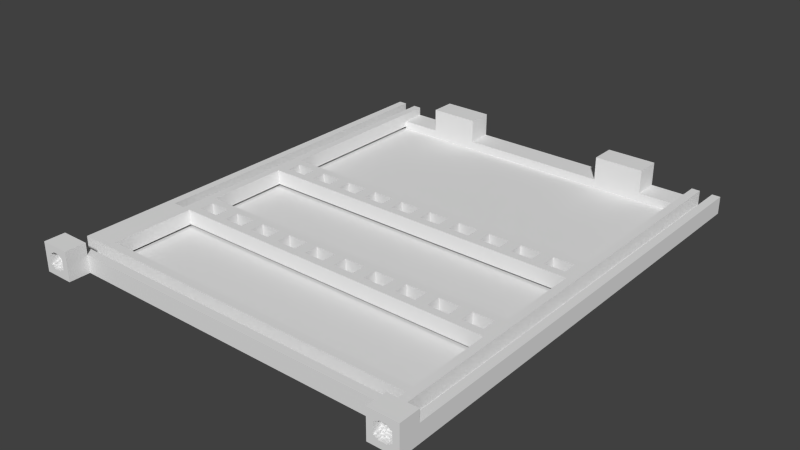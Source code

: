 # Source: front-back-base.blend  (saved by Blender 2.72.0; exported with 4.5.12 LTS)
import bpy
from mathutils import Matrix  # noqa: F401  (used for matrix-valued properties, if any)

bpy.ops.wm.read_factory_settings(use_empty=True)
scene = bpy.context.scene
scene.name = 'Scene'

# ---- collections
col_collection_1 = bpy.data.collections.new('Collection 1'); scene.collection.children.link(col_collection_1)

# ---- world
world_world = bpy.data.worlds.new('World'); scene.world = world_world
world_world.color = (0.05088, 0.05088, 0.05088)
world_world.use_sun_shadow = False
world_world.sun_shadow_jitter_overblur = 0.0
world_world.cycles.sampling_method = 'MANUAL'
world_world.cycles.sample_map_resolution = 256

# ---- meshes
me_plane = bpy.data.meshes.new('Plane')
me_plane.from_pydata([(-2.0, -6.0, 0.0), (5.0, -6.0, 0.0), (5.0, -1.0, 0.0), (-2.0, 107.0, 0.0), (5.0, 26.0, 0.0), (85.0, -1.0, 0.0), (92.0, 107.0, 0.0), (85.0, 6.0, 0.0), (5.0, 6.0, 0.0), (5.0, 33.5, 0.0), (85.0, 33.5, 0.0), (5.0, 53.5, 0.0), (85.0, 53.5, 0.0), (5.0, 61.0, 0.0), (85.0, 61.0, 0.0), (5.0, 101.0, 0.0), (85.0, 101.0, 0.0), (85.0, -6.0, 0.0), (92.0, -6.0, 0.0), (85.0, 26.0, 0.0), (0.0, 26.0, 0.6), (-2.0, 107.0, 0.6), (0.0, 107.0, 0.6), (3.0, 26.0, 0.6), (5.0, 26.0, 0.6), (3.0, 107.0, 0.6), (5.0, 107.0, 2.1), (85.0, 107.0, 2.1), (87.0, 107.0, 0.6), (90.0, -1.0, 0.6), (90.0, 107.0, 0.6), (-2.0, 1.0, 0.6), (85.0, 1.0, 0.6), (-2.0, 4.0, 0.6), (85.0, 4.0, 0.6), (85.0, 6.0, 0.6), (5.0, 6.0, 0.6), (5.0, 33.5, 0.6), (85.0, 33.5, 0.6), (6.5, 28.0, 0.6), (11.5, 28.0, 0.6), (14.5, 28.0, 0.6), (19.5, 28.0, 0.6), (22.5, 28.0, 0.6), (27.5, 28.0, 0.6), (30.5, 28.0, 0.6), (35.5, 28.0, 0.6), (38.5, 28.0, 0.6), (43.5, 28.0, 0.6), (46.5, 28.0, 0.6), (51.5, 28.0, 0.6), (54.5, 28.0, 0.6), (59.5, 28.0, 0.6), (62.5, 28.0, 0.6), (67.5, 28.0, 0.6), (70.5, 28.0, 0.6), (75.5, 28.0, 0.6), (78.5, 28.0, 0.6), (83.5, 28.0, 0.6), (6.5, 31.5, 0.6), (11.5, 31.5, 0.6), (14.5, 31.5, 0.6), (19.5, 31.5, 0.6), (22.5, 31.5, 0.6), (27.5, 31.5, 0.6), (30.5, 31.5, 0.6), (35.5, 31.5, 0.6), (38.5, 31.5, 0.6), (43.5, 31.5, 0.6), (46.5, 31.5, 0.6), (51.5, 31.5, 0.6), (54.5, 31.5, 0.6), (59.5, 31.5, 0.6), (62.5, 31.5, 0.6), (67.5, 31.5, 0.6), (70.5, 31.5, 0.6), (75.5, 31.5, 0.6), (78.5, 31.5, 0.6), (83.5, 31.5, 0.6), (5.0, 53.5, 0.6), (85.0, 53.5, 0.6), (5.0, 61.0, 0.6), (85.0, 61.0, 0.6), (6.5, 55.5, 0.6), (11.5, 55.5, 0.6), (14.5, 55.5, 0.6), (19.5, 55.5, 0.6), (22.5, 55.5, 0.6), (27.5, 55.5, 0.6), (30.5, 55.5, 0.6), (35.5, 55.5, 0.6), (38.5, 55.5, 0.6), (43.5, 55.5, 0.6), (46.5, 55.5, 0.6), (51.5, 55.5, 0.6), (54.5, 55.5, 0.6), (59.5, 55.5, 0.6), (62.5, 55.5, 0.6), (67.5, 55.5, 0.6), (70.5, 55.5, 0.6), (75.5, 55.5, 0.6), (78.5, 55.5, 0.6), (83.5, 55.5, 0.6), (6.5, 59.0, 0.6), (11.5, 59.0, 0.6), (14.5, 59.0, 0.6), (19.5, 59.0, 0.6), (22.5, 59.0, 0.6), (27.5, 59.0, 0.6), (30.5, 59.0, 0.6), (35.5, 59.0, 0.6), (38.5, 59.0, 0.6), (43.5, 59.0, 0.6), (46.5, 59.0, 0.6), (51.5, 59.0, 0.6), (54.5, 59.0, 0.6), (59.5, 59.0, 0.6), (62.5, 59.0, 0.6), (67.5, 59.0, 0.6), (70.5, 59.0, 0.6), (75.5, 59.0, 0.6), (78.5, 59.0, 0.6), (83.5, 59.0, 0.6), (5.0, 101.0, 2.1), (85.0, 101.0, 2.1), (85.0, 26.0, 0.6), (27.0, 107.0, 2.1), (27.0, 101.0, 2.1), (15.0, 107.0, 2.1), (15.0, 101.0, 2.1), (75.0, 107.0, 2.1), (75.0, 101.0, 2.1), (63.0, 107.0, 2.1), (63.0, 101.0, 2.1), (-2.0, -1.0, 4.2), (5.0, -1.0, 4.2), (92.0, -1.0, 4.2), (-2.348e-09, 26.0, 4.2), (-2.0, 107.0, 4.2), (-2.348e-09, 107.0, 4.2), (3.0, 26.0, 4.2), (5.0, 26.0, 4.2), (3.0, 107.0, 4.2), (5.0, 107.0, 4.2), (87.0, -1.0, 4.2), (85.0, 107.0, 4.2), (87.0, 107.0, 4.2), (90.0, -1.0, 4.2), (90.0, 107.0, 4.2), (92.0, 107.0, 4.2), (-2.0, 1.0, 4.2), (85.0, 1.0, 4.2), (-2.0, 4.0, 4.2), (85.0, 4.0, 4.2), (85.0, 6.0, 4.2), (5.0, 6.0, 4.2), (5.0, 33.5, 4.2), (85.0, 33.5, 4.2), (6.5, 28.0, 4.2), (11.5, 28.0, 4.2), (14.5, 28.0, 4.2), (19.5, 28.0, 4.2), (22.5, 28.0, 4.2), (27.5, 28.0, 4.2), (30.5, 28.0, 4.2), (35.5, 28.0, 4.2), (38.5, 28.0, 4.2), (43.5, 28.0, 4.2), (46.5, 28.0, 4.2), (51.5, 28.0, 4.2), (54.5, 28.0, 4.2), (59.5, 28.0, 4.2), (62.5, 28.0, 4.2), (67.5, 28.0, 4.2), (70.5, 28.0, 4.2), (75.5, 28.0, 4.2), (78.5, 28.0, 4.2), (83.5, 28.0, 4.2), (6.5, 31.5, 4.2), (11.5, 31.5, 4.2), (14.5, 31.5, 4.2), (19.5, 31.5, 4.2), (22.5, 31.5, 4.2), (27.5, 31.5, 4.2), (30.5, 31.5, 4.2), (35.5, 31.5, 4.2), (38.5, 31.5, 4.2), (43.5, 31.5, 4.2), (46.5, 31.5, 4.2), (51.5, 31.5, 4.2), (54.5, 31.5, 4.2), (59.5, 31.5, 4.2), (62.5, 31.5, 4.2), (67.5, 31.5, 4.2), (70.5, 31.5, 4.2), (75.5, 31.5, 4.2), (78.5, 31.5, 4.2), (83.5, 31.5, 4.2), (5.0, 53.5, 4.2), (85.0, 53.5, 4.2), (5.0, 61.0, 4.2), (85.0, 61.0, 4.2), (6.5, 55.5, 4.2), (11.5, 55.5, 4.2), (14.5, 55.5, 4.2), (19.5, 55.5, 4.2), (22.5, 55.5, 4.2), (27.5, 55.5, 4.2), (30.5, 55.5, 4.2), (35.5, 55.5, 4.2), (38.5, 55.5, 4.2), (43.5, 55.5, 4.2), (46.5, 55.5, 4.2), (51.5, 55.5, 4.2), (54.5, 55.5, 4.2), (59.5, 55.5, 4.2), (62.5, 55.5, 4.2), (67.5, 55.5, 4.2), (70.5, 55.5, 4.2), (75.5, 55.5, 4.2), (78.5, 55.5, 4.2), (83.5, 55.5, 4.2), (6.5, 59.0, 4.2), (11.5, 59.0, 4.2), (14.5, 59.0, 4.2), (19.5, 59.0, 4.2), (22.5, 59.0, 4.2), (27.5, 59.0, 4.2), (30.5, 59.0, 4.2), (35.5, 59.0, 4.2), (38.5, 59.0, 4.2), (43.5, 59.0, 4.2), (46.5, 59.0, 4.2), (51.5, 59.0, 4.2), (54.5, 59.0, 4.2), (59.5, 59.0, 4.2), (62.5, 59.0, 4.2), (67.5, 59.0, 4.2), (70.5, 59.0, 4.2), (75.5, 59.0, 4.2), (78.5, 59.0, 4.2), (83.5, 59.0, 4.2), (85.0, 26.0, 4.2), (-2.0, -6.0, 7.0), (5.0, -6.0, 7.0), (-2.0, -1.0, 7.0), (5.0, -1.0, 7.0), (92.0, -1.0, 7.0), (92.0, -6.0, 7.0), (17.0, 107.0, 2.7), (17.0, 102.0, 2.7), (20.0, 107.0, 2.7), (20.0, 102.0, 2.7), (22.0, 107.0, 2.7), (22.0, 102.0, 2.7), (25.0, 107.0, 2.7), (25.0, 102.0, 2.7), (65.0, 107.0, 2.7), (65.0, 102.0, 2.7), (68.0, 107.0, 2.7), (68.0, 102.0, 2.7), (70.0, 107.0, 2.7), (70.0, 102.0, 2.7), (73.0, 107.0, 2.7), (73.0, 102.0, 2.7), (17.0, 107.0, 5.7), (17.0, 102.0, 5.7), (20.0, 107.0, 5.7), (20.0, 102.0, 5.7), (22.0, 107.0, 5.7), (22.0, 102.0, 5.7), (25.0, 107.0, 5.7), (25.0, 102.0, 5.7), (65.0, 107.0, 5.7), (65.0, 102.0, 5.7), (68.0, 107.0, 5.7), (68.0, 102.0, 5.7), (70.0, 107.0, 5.7), (70.0, 102.0, 5.7), (73.0, 107.0, 5.7), (73.0, 102.0, 5.7), (27.0, 107.0, 7.8), (27.0, 101.0, 7.8), (15.0, 107.0, 7.8), (15.0, 101.0, 7.8), (75.0, 107.0, 7.8), (75.0, 101.0, 7.8), (63.0, 107.0, 7.8), (63.0, 101.0, 7.8), (5.0, 101.0, 0.6), (85.0, 101.0, 0.6), (87.0, -1.0, 0.6), (85.0, -1.0, 4.2), (85.0, -1.0, 7.0), (85.0, -6.0, 7.0), (90.0, -6.0, 1.826), (87.0, -6.0, 1.826), (90.5, -6.0, 2.13), (90.0, -6.0, 2.13), (87.0, -6.0, 2.13), (86.5, -6.0, 2.13), (90.5, -6.0, 4.87), (90.0, -6.0, 4.87), (87.0, -6.0, 4.87), (86.5, -6.0, 4.87), (90.0, -6.0, 5.174), (87.0, -6.0, 5.174), (89.5, -5.0, 1.522), (89.0, -5.0, 1.522), (88.0, -5.0, 1.522), (87.5, -5.0, 1.522), (89.5, -5.0, 1.826), (89.0, -5.0, 1.826), (88.0, -5.0, 1.826), (87.5, -5.0, 1.826), (90.5, -5.5, 2.13), (90.0, -5.5, 2.13), (87.0, -5.5, 2.13), (86.5, -5.5, 2.13), (90.5, -5.5, 2.435), (90.0, -5.5, 2.435), (87.0, -5.5, 2.435), (86.5, -5.5, 2.435), (90.5, -4.5, 2.739), (87.0, -5.5, 4.565), (86.5, -5.5, 4.565), (87.0, -5.5, 4.87), (86.5, -5.5, 4.87), (89.5, -5.0, 5.174), (89.0, -5.0, 5.174), (88.0, -5.0, 5.174), (87.5, -5.0, 5.174), (89.5, -5.0, 5.478), (89.0, -5.0, 5.478), (88.0, -5.0, 5.478), (87.5, -5.0, 5.478), (89.5, -3.0, 2.739), (87.5, -3.0, 2.739), (89.5, -3.0, 4.261), (87.5, -3.0, 4.261), (89.5, -3.5, 2.13), (87.5, -3.5, 2.13), (90.0, -3.5, 2.739), (89.5, -3.5, 2.739), (87.5, -3.5, 2.739), (87.0, -3.5, 2.739), (90.0, -3.5, 4.261), (89.5, -3.5, 4.261), (87.5, -3.5, 4.261), (87.0, -3.5, 4.261), (89.5, -3.5, 4.87), (87.5, -3.5, 4.87), (89.5, -4.0, 1.826), (87.5, -4.0, 1.826), (90.0, -4.0, 2.13), (89.5, -4.0, 2.13), (87.5, -4.0, 2.13), (87.0, -4.0, 2.13), (90.5, -4.0, 2.739), (90.0, -4.0, 2.739), (89.5, -4.0, 2.739), (87.5, -4.0, 2.739), (87.0, -4.0, 2.739), (86.5, -4.0, 2.739), (90.5, -4.0, 4.261), (90.0, -4.0, 4.261), (89.5, -4.0, 4.261), (87.5, -4.0, 4.261), (87.0, -4.0, 4.261), (86.5, -4.0, 4.261), (90.0, -4.0, 4.87), (89.5, -4.0, 4.87), (87.5, -4.0, 4.87), (87.0, -4.0, 4.87), (89.5, -4.0, 5.174), (87.5, -4.0, 5.174), (90.5, -4.5, 4.261), (90.5, -5.5, 4.565), (90.0, -5.5, 4.565), (90.5, -5.5, 4.87), (90.0, -5.5, 4.87), (90.0, -4.5, 1.826), (89.5, -4.5, 1.826), (87.5, -4.5, 1.826), (87.0, -4.5, 1.826), (90.0, -4.5, 2.13), (89.5, -4.5, 2.13), (87.5, -4.5, 2.13), (87.0, -4.5, 2.13), (90.5, -4.5, 2.435), (90.0, -4.5, 2.435), (87.0, -4.5, 2.435), (86.5, -4.5, 2.435), (90.0, -4.5, 2.739), (87.0, -4.5, 2.739), (86.5, -4.5, 2.739), (87.0, -4.5, 4.261), (86.5, -4.5, 4.261), (87.0, -4.5, 4.565), (86.5, -4.5, 4.565), (90.0, -4.5, 4.87), (89.5, -4.5, 4.87), (87.5, -4.5, 4.87), (87.0, -4.5, 4.87), (90.0, -4.5, 5.174), (89.5, -4.5, 5.174), (87.5, -4.5, 5.174), (87.0, -4.5, 5.174), (90.0, -4.5, 4.261), (90.5, -4.5, 4.565), (90.0, -4.5, 4.565), (89.0, -4.5, 1.522), (88.0, -4.5, 1.522), (89.0, -4.5, 1.826), (88.0, -4.5, 1.826), (89.0, -4.5, 5.174), (88.0, -4.5, 5.174), (89.0, -4.5, 5.478), (88.0, -4.5, 5.478), (89.5, -6.0, 1.522), (87.5, -6.0, 1.522), (89.5, -6.0, 1.826), (87.5, -6.0, 1.826), (89.5, -6.0, 5.174), (87.5, -6.0, 5.174), (89.5, -6.0, 5.478), (87.5, -6.0, 5.478), (3.0, -6.0, 1.826), (0.0, -6.0, 1.826), (3.5, -6.0, 2.13), (3.0, -6.0, 2.13), (0.0, -6.0, 2.13), (-0.5, -6.0, 2.13), (3.5, -6.0, 4.87), (3.0, -6.0, 4.87), (0.0, -6.0, 4.87), (-0.5, -6.0, 4.87), (3.0, -6.0, 5.174), (0.0, -6.0, 5.174), (2.5, -5.0, 1.522), (2.0, -5.0, 1.522), (1.0, -5.0, 1.522), (0.5, -5.0, 1.522), (2.5, -5.0, 1.826), (2.0, -5.0, 1.826), (1.0, -5.0, 1.826), (0.5, -5.0, 1.826), (3.5, -5.5, 2.13), (3.0, -5.5, 2.13), (0.0, -5.5, 2.13), (-0.5, -5.5, 2.13), (3.5, -5.5, 2.435), (3.0, -5.5, 2.435), (0.0, -5.5, 2.435), (-0.5, -5.5, 2.435), (3.5, -4.5, 2.739), (0.0, -5.5, 4.565), (-0.5, -5.5, 4.565), (0.0, -5.5, 4.87), (-0.5, -5.5, 4.87), (2.5, -5.0, 5.174), (2.0, -5.0, 5.174), (1.0, -5.0, 5.174), (0.5, -5.0, 5.174), (2.5, -5.0, 5.478), (2.0, -5.0, 5.478), (1.0, -5.0, 5.478), (0.5, -5.0, 5.478), (2.5, -3.0, 2.739), (0.5, -3.0, 2.739), (2.5, -3.0, 4.261), (0.5, -3.0, 4.261), (2.5, -3.5, 2.13), (0.5, -3.5, 2.13), (3.0, -3.5, 2.739), (2.5, -3.5, 2.739), (0.5, -3.5, 2.739), (0.0, -3.5, 2.739), (3.0, -3.5, 4.261), (2.5, -3.5, 4.261), (0.5, -3.5, 4.261), (0.0, -3.5, 4.261), (2.5, -3.5, 4.87), (0.5, -3.5, 4.87), (2.5, -4.0, 1.826), (0.5, -4.0, 1.826), (3.0, -4.0, 2.13), (2.5, -4.0, 2.13), (0.5, -4.0, 2.13), (0.0, -4.0, 2.13), (3.5, -4.0, 2.739), (3.0, -4.0, 2.739), (2.5, -4.0, 2.739), (0.5, -4.0, 2.739), (0.0, -4.0, 2.739), (-0.5, -4.0, 2.739), (3.5, -4.0, 4.261), (3.0, -4.0, 4.261), (2.5, -4.0, 4.261), (0.5, -4.0, 4.261), (0.0, -4.0, 4.261), (-0.5, -4.0, 4.261), (3.0, -4.0, 4.87), (2.5, -4.0, 4.87), (0.5, -4.0, 4.87), (0.0, -4.0, 4.87), (2.5, -4.0, 5.174), (0.5, -4.0, 5.174), (3.5, -4.5, 4.261), (3.5, -5.5, 4.565), (3.0, -5.5, 4.565), (3.5, -5.5, 4.87), (3.0, -5.5, 4.87), (3.0, -4.5, 1.826), (2.5, -4.5, 1.826), (0.5, -4.5, 1.826), (0.0, -4.5, 1.826), (3.0, -4.5, 2.13), (2.5, -4.5, 2.13), (0.5, -4.5, 2.13), (0.0, -4.5, 2.13), (3.5, -4.5, 2.435), (3.0, -4.5, 2.435), (0.0, -4.5, 2.435), (-0.5, -4.5, 2.435), (3.0, -4.5, 2.739), (0.0, -4.5, 2.739), (-0.5, -4.5, 2.739), (0.0, -4.5, 4.261), (-0.5, -4.5, 4.261), (0.0, -4.5, 4.565), (-0.5, -4.5, 4.565), (3.0, -4.5, 4.87), (2.5, -4.5, 4.87), (0.5, -4.5, 4.87), (0.0, -4.5, 4.87), (3.0, -4.5, 5.174), (2.5, -4.5, 5.174), (0.5, -4.5, 5.174), (0.0, -4.5, 5.174), (3.0, -4.5, 4.261), (3.5, -4.5, 4.565), (3.0, -4.5, 4.565), (2.0, -4.5, 1.522), (1.0, -4.5, 1.522), (2.0, -4.5, 1.826), (1.0, -4.5, 1.826), (2.0, -4.5, 5.174), (1.0, -4.5, 5.174), (2.0, -4.5, 5.478), (1.0, -4.5, 5.478), (2.5, -6.0, 1.522), (0.5, -6.0, 1.522), (2.5, -6.0, 1.826), (0.5, -6.0, 1.826), (2.5, -6.0, 5.174), (0.5, -6.0, 5.174), (2.5, -6.0, 5.478), (0.5, -6.0, 5.478)], [], [(12, 10, 38, 80), (128, 283, 267, 265, 249, 251), (11, 9, 10, 12), (7, 19, 4, 8), (14, 16, 15, 13), (136, 247, 248, 18, 6, 149), (86, 85, 204, 205), (20, 23, 25, 22), (20, 22, 139, 137), (32, 34, 33, 31), (41, 61, 180, 160), (112, 92, 211, 231), (103, 104, 223, 222), (59, 39, 40, 60), (61, 41, 42, 62), (64, 63, 43, 44), (66, 65, 45, 46), (68, 67, 47, 48), (70, 69, 49, 50), (72, 71, 51, 52), (74, 73, 53, 54), (76, 75, 55, 56), (78, 77, 57, 58), (33, 34, 153, 152), (103, 83, 84, 104), (105, 85, 86, 106), (108, 107, 87, 88), (110, 109, 89, 90), (112, 111, 91, 92), (114, 113, 93, 94), (116, 115, 95, 96), (118, 117, 97, 98), (53, 73, 192, 172), (120, 119, 99, 100), (122, 121, 101, 102), (34, 32, 151, 153), (84, 83, 202, 203), (12, 11, 13, 14), (223, 203, 202, 198, 199, 221, 220, 240, 239, 219, 218, 217, 216, 236, 235, 215, 214, 213, 212, 232, 231, 211, 210, 209, 208, 228, 227, 207, 206, 205, 204, 224), (201, 241, 221, 199, 157, 197, 177, 242, 154, 155, 141, 158, 178, 156, 198, 202, 222, 200, 143, 142, 140, 137, 139, 138, 152, 153, 151, 150, 134, 135, 144, 146, 145), (147, 136, 149, 148), (197, 157, 156, 178, 179, 180, 181, 161, 162, 182, 183, 184, 185, 165, 166, 186, 187, 188, 189, 169, 170, 190, 191, 192, 193, 173, 174, 194, 195, 196), (225, 205, 206, 226, 227, 228, 229, 209, 210, 230, 231, 232, 233, 213, 214, 234, 235, 236, 237, 217, 218, 238, 239, 240, 241, 201, 200, 222, 223, 224), (65, 66, 185, 184), (37, 79, 198, 156), (74, 54, 173, 193), (48, 47, 166, 167), (93, 113, 232, 212), (43, 63, 182, 162), (15, 16, 124, 131, 286, 288, 133, 127, 282, 284, 129, 123), (248, 247, 293, 294), (67, 68, 187, 186), (80, 38, 157, 199), (55, 75, 194, 174), (105, 106, 225, 224), (50, 49, 168, 169), (114, 94, 213, 233), (62, 42, 161, 181), (25, 23, 140, 142), (88, 87, 206, 207), (121, 122, 241, 240), (76, 56, 175, 195), (107, 108, 227, 226), (95, 115, 234, 214), (90, 89, 208, 209), (83, 103, 222, 202), (69, 70, 189, 188), (57, 77, 196, 176), (52, 51, 170, 171), (64, 44, 163, 183), (116, 96, 215, 235), (104, 84, 203, 223), (71, 72, 191, 190), (24, 125, 242, 141), (109, 110, 229, 228), (54, 53, 172, 173), (97, 117, 236, 216), (45, 65, 184, 164), (23, 20, 137, 140), (92, 91, 210, 211), (85, 105, 224, 204), (78, 58, 177, 197), (154, 35, 36, 155), (111, 112, 231, 230), (118, 98, 217, 237), (66, 46, 165, 185), (94, 93, 212, 213), (38, 37, 156, 157), (87, 107, 226, 206), (73, 74, 193, 192), (56, 55, 174, 175), (99, 119, 238, 218), (47, 67, 186, 166), (30, 29, 147, 148), (106, 86, 205, 225), (75, 76, 195, 194), (36, 24, 141, 155), (113, 114, 233, 232), (58, 57, 176, 177), (120, 100, 219, 239), (68, 48, 167, 187), (96, 95, 214, 215), (40, 39, 158, 159), (125, 35, 154, 242), (79, 80, 199, 198), (59, 60, 179, 178), (115, 116, 235, 234), (101, 121, 240, 220), (49, 69, 188, 168), (98, 97, 216, 217), (42, 41, 160, 161), (108, 88, 207, 227), (70, 50, 169, 189), (89, 109, 228, 208), (77, 78, 197, 196), (82, 81, 200, 201), (117, 118, 237, 236), (61, 62, 181, 180), (122, 102, 221, 241), (51, 71, 190, 170), (100, 99, 218, 219), (44, 43, 162, 163), (110, 90, 209, 229), (39, 59, 178, 158), (9, 10, 19, 4), (119, 120, 239, 238), (63, 64, 183, 182), (32, 31, 150, 151), (72, 52, 171, 191), (102, 101, 220, 221), (46, 45, 164, 165), (91, 111, 230, 210), (60, 40, 159, 179), (243, 244, 246, 245), (1, 2, 135, 246, 244), (250, 249, 265, 266), (259, 257, 258, 260), (263, 261, 262, 264), (251, 249, 250, 252), (255, 253, 254, 256), (26, 123, 129, 128), (30, 148, 149, 6, 3, 21, 138, 139, 22, 25, 142, 143, 26, 128, 251, 267, 283, 281, 269, 253, 126, 132, 259, 275, 287, 285, 277, 261, 130, 27, 145, 146, 28), (132, 287, 275, 273, 257, 259), (131, 130, 285, 286), (260, 258, 274, 276), (256, 254, 270, 272), (262, 261, 277, 278), (255, 256, 272, 271), (258, 257, 273, 274), (251, 252, 268, 267), (264, 262, 278, 280), (263, 264, 280, 279), (252, 250, 266, 268), (259, 260, 276, 275), (254, 253, 269, 270), (281, 283, 284, 282), (285, 287, 288, 286), (130, 261, 263, 279, 277, 285), (128, 129, 284, 283), (133, 288, 287, 132), (126, 127, 133, 132), (126, 281, 282, 127), (130, 131, 124, 27), (168, 188, 187, 167, 166, 165, 164, 184, 183, 163, 162, 161, 160, 180, 179, 159, 158, 141, 242, 177, 176, 196, 195, 175, 174, 173, 172, 192, 191, 171, 170, 169), (275, 276, 274, 273), (279, 280, 278, 277), (267, 268, 266, 265), (271, 272, 270, 269), (126, 253, 255, 271, 269, 281), (143, 200, 81, 289, 123, 26), (124, 290, 82, 201, 145, 27), (31, 33, 152, 138, 21, 3, 0, 243, 245, 134, 150), (144, 291, 28, 146), (29, 30, 28, 291), (16, 15, 3, 6), (136, 147, 29, 291, 144, 292, 293, 247), (292, 135, 2, 5), (294, 293, 292, 5, 17), (14, 16, 6, 18, 7, 19, 10, 12), (4, 8, 0, 3, 15, 13, 11, 9), (7, 18, 17, 5, 2, 1, 0, 8), (245, 246, 135, 134), (17, 18, 295, 421, 419, 420, 422, 296), (248, 305, 302, 301, 297, 298, 295, 18), (303, 304, 327, 326), (359, 393, 323, 358), (365, 364, 376, 408), (397, 369, 368, 396), (408, 376, 409, 410), (390, 389, 323, 393), (298, 297, 315, 316), (395, 394, 362, 363), (300, 299, 317, 318), (310, 309, 313, 314), (308, 307, 311, 312), (318, 317, 321, 322), (316, 315, 319, 320), (325, 324, 326, 327), (331, 330, 334, 335), (329, 328, 332, 333), (368, 362, 345, 349), (336, 338, 339, 337), (343, 342, 346, 347), (348, 347, 350, 351), (345, 344, 348, 349), (341, 340, 343, 344), (297, 301, 379, 377, 409, 376, 364, 358, 323, 389, 319, 315), (357, 356, 361, 362), (355, 354, 359, 360), (363, 362, 368, 369), (359, 358, 364, 365), (368, 367, 372, 373), (366, 365, 370, 371), (372, 371, 374, 375), (353, 352, 355, 356), (356, 355, 340, 341), (362, 361, 344, 345), (341, 344, 361, 356), (344, 343, 336, 337), (347, 338, 336, 343), (340, 355, 360, 343), (343, 360, 359, 342), (365, 346, 342, 359), (348, 344, 337, 339), (348, 339, 338, 347), (378, 377, 379, 380), (367, 368, 349, 348), (372, 351, 350, 371), (372, 367, 348, 351), (371, 350, 347, 366), (347, 346, 365, 366), (384, 383, 387, 388), (382, 381, 385, 386), (392, 391, 394, 395), (397, 396, 398, 399), (403, 402, 406, 407), (401, 400, 404, 405), (357, 388, 387, 356), (373, 372, 402, 403), (355, 352, 382, 386), (355, 386, 385, 354), (371, 370, 400, 401), (387, 383, 353, 356), (375, 406, 402, 372), (374, 371, 401, 405), (415, 417, 418, 416), (352, 353, 383, 384, 296, 422, 314, 313, 414, 413, 312, 311, 421, 295, 381, 382), (322, 321, 391, 392), (411, 413, 414, 412), (397, 399, 325, 327, 304, 300, 318, 322, 392, 395, 363, 369), (334, 330, 416, 418), (333, 417, 415, 329), (325, 399, 398, 324), (365, 408, 410, 378, 380, 302, 305, 404, 400, 370), (335, 426, 424, 331), (378, 410, 409, 377), (320, 319, 389, 390), (398, 396, 368, 373, 403, 407, 306, 303, 326, 324), (302, 380, 379, 301), (359, 354, 385, 381, 295, 298, 316, 320, 390, 393), (374, 405, 404, 305, 423, 328, 329, 415, 416, 330, 331, 424, 306, 407, 406, 375), (311, 307, 419, 421), (312, 413, 411, 308), (313, 309, 412, 414), (314, 422, 420, 310), (394, 391, 321, 317, 299, 296, 384, 388, 357, 362), (335, 334, 418, 417, 333, 332, 425, 426), (419, 307, 308, 411, 412, 309, 310, 420), (332, 328, 423, 425), (248, 294, 306, 424, 426, 425, 423, 305), (306, 294, 17, 296, 299, 300, 304, 303), (435, 436, 459, 458), (491, 525, 455, 490), (497, 496, 508, 540), (529, 501, 500, 528), (540, 508, 541, 542), (522, 521, 455, 525), (430, 429, 447, 448), (527, 526, 494, 495), (432, 431, 449, 450), (442, 441, 445, 446), (440, 439, 443, 444), (450, 449, 453, 454), (448, 447, 451, 452), (457, 456, 458, 459), (463, 462, 466, 467), (461, 460, 464, 465), (500, 494, 477, 481), (468, 470, 471, 469), (475, 474, 478, 479), (480, 479, 482, 483), (477, 476, 480, 481), (473, 472, 475, 476), (429, 433, 511, 509, 541, 508, 496, 490, 455, 521, 451, 447), (489, 488, 493, 494), (487, 486, 491, 492), (495, 494, 500, 501), (491, 490, 496, 497), (500, 499, 504, 505), (498, 497, 502, 503), (504, 503, 506, 507), (485, 484, 487, 488), (488, 487, 472, 473), (494, 493, 476, 477), (473, 476, 493, 488), (476, 475, 468, 469), (479, 470, 468, 475), (472, 487, 492, 475), (475, 492, 491, 474), (497, 478, 474, 491), (480, 476, 469, 471), (480, 471, 470, 479), (510, 509, 511, 512), (499, 500, 481, 480), (504, 483, 482, 503), (504, 499, 480, 483), (503, 482, 479, 498), (479, 478, 497, 498), (516, 515, 519, 520), (514, 513, 517, 518), (524, 523, 526, 527), (529, 528, 530, 531), (535, 534, 538, 539), (533, 532, 536, 537), (489, 520, 519, 488), (505, 504, 534, 535), (487, 484, 514, 518), (487, 518, 517, 486), (503, 502, 532, 533), (519, 515, 485, 488), (507, 538, 534, 504), (506, 503, 533, 537), (547, 549, 550, 548), (484, 485, 515, 516, 428, 554, 446, 445, 546, 545, 444, 443, 553, 427, 513, 514), (454, 453, 523, 524), (543, 545, 546, 544), (529, 531, 457, 459, 436, 432, 450, 454, 524, 527, 495, 501), (466, 462, 548, 550), (465, 549, 547, 461), (457, 531, 530, 456), (497, 540, 542, 510, 512, 434, 437, 536, 532, 502), (467, 558, 556, 463), (510, 542, 541, 509), (452, 451, 521, 522), (530, 528, 500, 505, 535, 539, 438, 435, 458, 456), (434, 512, 511, 433), (491, 486, 517, 513, 427, 430, 448, 452, 522, 525), (506, 537, 536, 437, 555, 460, 461, 547, 548, 462, 463, 556, 438, 539, 538, 507), (443, 439, 551, 553), (444, 545, 543, 440), (445, 441, 544, 546), (446, 554, 552, 442), (526, 523, 453, 449, 431, 428, 516, 520, 489, 494), (467, 466, 550, 549, 465, 464, 557, 558), (551, 439, 440, 543, 544, 441, 442, 552), (464, 460, 555, 557), (0, 1, 427, 553, 551, 552, 554, 428), (244, 437, 434, 433, 429, 430, 427, 1), (244, 243, 438, 556, 558, 557, 555, 437), (438, 243, 0, 428, 431, 432, 436, 435)])
me_plane.use_remesh_preserve_volume = False
me_plane.use_remesh_preserve_attributes = False
me_plane.use_mirror_vertex_groups = False
me_plane.update()

# ---- objects
ob_plane = bpy.data.objects.new('Plane', me_plane)

# ---- transforms, parenting, visibility, modifiers, constraints
ob_plane.location = (0.0, 0.0, 0.0)
ob_plane.lineart.crease_threshold = 0.0

# ---- collection membership
col_collection_1.objects.link(ob_plane)

# ---- scene / render settings (as saved in the file)
scene.frame_start = 1; scene.frame_end = 250; scene.frame_set(4)
scene.render.engine = 'BLENDER_EEVEE_NEXT'
scene.render.resolution_percentage = 50
scene.render.dither_intensity = 0.0
scene.cycles.use_denoising = False
scene.cycles.samples = 10
scene.cycles.sampling_pattern = 'TABULATED_SOBOL'
scene.cycles.light_sampling_threshold = 0.0
scene.cycles.use_adaptive_sampling = False
scene.cycles.use_light_tree = False
scene.cycles.blur_glossy = 0.0
scene.cycles.pixel_filter_type = 'GAUSSIAN'
scene.cycles.sample_clamp_indirect = 0.0
scene.view_settings.view_transform = 'Standard'
bpy.context.view_layer.update()

# ---- added for rendering (the .blend has no active camera and no usable light): camera, sun
cam_auto = bpy.data.cameras.new('AutoCamera')
cam_auto.lens = 50.0
cam_auto.sensor_width = 36.0
cam_auto.clip_end = 2390.07
ob_auto_camera = bpy.data.objects.new('AutoCamera', cam_auto)
scene.collection.objects.link(ob_auto_camera)
ob_auto_camera.location = (181.187, -112.924, 112.849)
ob_auto_camera.rotation_euler = (1.09748, -7.21219e-08, 0.694738)
scene.camera = ob_auto_camera
light_auto_sun = bpy.data.lights.new('AutoSun', 'SUN')
light_auto_sun.energy = 3.0
light_auto_sun.angle = 0.0523599
ob_auto_sun = bpy.data.objects.new('AutoSun', light_auto_sun)
scene.collection.objects.link(ob_auto_sun)
ob_auto_sun.rotation_euler = (0.872665, 0.174533, 0.523599)
bpy.context.view_layer.update()

